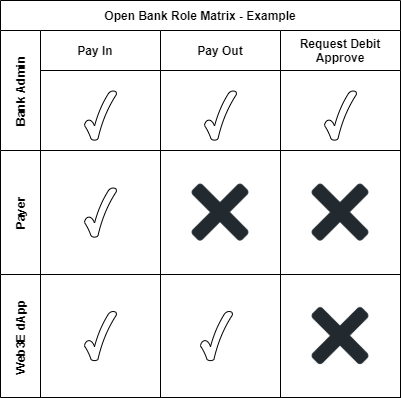

The diagram above was exported from draw.io. Its source (the exported page's mxGraphModel, read from the mxfile embedded in the PNG):
<mxGraphModel dx="782" dy="421" grid="1" gridSize="10" guides="1" tooltips="1" connect="1" arrows="1" fold="1" page="1" pageScale="1" pageWidth="827" pageHeight="1169" math="0" shadow="0">
  <root>
    <mxCell id="Ddf7MWd3qj6qZNlTfJmY-0" />
    <mxCell id="Ddf7MWd3qj6qZNlTfJmY-1" parent="Ddf7MWd3qj6qZNlTfJmY-0" />
    <mxCell id="Ddf7MWd3qj6qZNlTfJmY-56" value="Open Bank Role Matrix - Example" style="shape=table;childLayout=tableLayout;rowLines=0;columnLines=0;startSize=30;collapsible=0;recursiveResize=0;expand=0;pointerEvents=0;fontStyle=1;align=center;strokeColor=#000000;" vertex="1" parent="Ddf7MWd3qj6qZNlTfJmY-1">
      <mxGeometry x="214" y="20" width="400" height="397" as="geometry" />
    </mxCell>
    <mxCell id="Ddf7MWd3qj6qZNlTfJmY-57" value="Bank Admin" style="swimlane;horizontal=0;points=[[0,0.5],[1,0.5]];portConstraint=eastwest;startSize=40;collapsible=0;recursiveResize=0;expand=0;pointerEvents=0;fontStyle=1;strokeColor=#000000;" vertex="1" parent="Ddf7MWd3qj6qZNlTfJmY-56">
      <mxGeometry y="30" width="400" height="120" as="geometry" />
    </mxCell>
    <mxCell id="Ddf7MWd3qj6qZNlTfJmY-58" value="Pay In   " style="swimlane;connectable=0;startSize=40;collapsible=0;recursiveResize=0;expand=0;pointerEvents=0;strokeColor=#000000;" vertex="1" parent="Ddf7MWd3qj6qZNlTfJmY-57">
      <mxGeometry x="40" width="120" height="120" as="geometry">
        <mxRectangle width="120" height="120" as="alternateBounds" />
      </mxGeometry>
    </mxCell>
    <mxCell id="Ddf7MWd3qj6qZNlTfJmY-69" value="" style="verticalLabelPosition=bottom;verticalAlign=top;html=1;shape=mxgraph.basic.tick;strokeColor=#000000;" vertex="1" parent="Ddf7MWd3qj6qZNlTfJmY-58">
      <mxGeometry x="44" y="60" width="32" height="50" as="geometry" />
    </mxCell>
    <mxCell id="Ddf7MWd3qj6qZNlTfJmY-59" value="Pay Out" style="swimlane;connectable=0;startSize=40;collapsible=0;recursiveResize=0;expand=0;pointerEvents=0;strokeColor=#000000;" vertex="1" parent="Ddf7MWd3qj6qZNlTfJmY-57">
      <mxGeometry x="160" width="120" height="120" as="geometry">
        <mxRectangle width="120" height="120" as="alternateBounds" />
      </mxGeometry>
    </mxCell>
    <mxCell id="Ddf7MWd3qj6qZNlTfJmY-71" value="" style="verticalLabelPosition=bottom;verticalAlign=top;html=1;shape=mxgraph.basic.tick;strokeColor=#000000;" vertex="1" parent="Ddf7MWd3qj6qZNlTfJmY-59">
      <mxGeometry x="44" y="60" width="32" height="50" as="geometry" />
    </mxCell>
    <mxCell id="Ddf7MWd3qj6qZNlTfJmY-60" value="Request Debit &#10;Approve" style="swimlane;connectable=0;startSize=40;collapsible=0;recursiveResize=0;expand=0;pointerEvents=0;strokeColor=#000000;" vertex="1" parent="Ddf7MWd3qj6qZNlTfJmY-57">
      <mxGeometry x="280" width="120" height="120" as="geometry">
        <mxRectangle width="120" height="120" as="alternateBounds" />
      </mxGeometry>
    </mxCell>
    <mxCell id="Ddf7MWd3qj6qZNlTfJmY-70" value="" style="verticalLabelPosition=bottom;verticalAlign=top;html=1;shape=mxgraph.basic.tick;strokeColor=#000000;" vertex="1" parent="Ddf7MWd3qj6qZNlTfJmY-60">
      <mxGeometry x="44" y="60" width="32" height="50" as="geometry" />
    </mxCell>
    <mxCell id="Ddf7MWd3qj6qZNlTfJmY-61" value="Payer" style="swimlane;horizontal=0;points=[[0,0.5],[1,0.5]];portConstraint=eastwest;startSize=40;collapsible=0;recursiveResize=0;expand=0;pointerEvents=0;strokeColor=#000000;" vertex="1" parent="Ddf7MWd3qj6qZNlTfJmY-56">
      <mxGeometry y="150" width="400" height="124" as="geometry" />
    </mxCell>
    <mxCell id="Ddf7MWd3qj6qZNlTfJmY-62" value="" style="swimlane;connectable=0;startSize=0;collapsible=0;recursiveResize=0;expand=0;pointerEvents=0;strokeColor=#000000;" vertex="1" parent="Ddf7MWd3qj6qZNlTfJmY-61">
      <mxGeometry x="40" width="120" height="124" as="geometry">
        <mxRectangle width="120" height="124" as="alternateBounds" />
      </mxGeometry>
    </mxCell>
    <mxCell id="Ddf7MWd3qj6qZNlTfJmY-72" value="" style="verticalLabelPosition=bottom;verticalAlign=top;html=1;shape=mxgraph.basic.tick;strokeColor=#000000;" vertex="1" parent="Ddf7MWd3qj6qZNlTfJmY-62">
      <mxGeometry x="44" y="37" width="32" height="50" as="geometry" />
    </mxCell>
    <mxCell id="Ddf7MWd3qj6qZNlTfJmY-63" value="" style="swimlane;connectable=0;startSize=0;collapsible=0;recursiveResize=0;expand=0;pointerEvents=0;strokeColor=#000000;" vertex="1" parent="Ddf7MWd3qj6qZNlTfJmY-61">
      <mxGeometry x="160" width="120" height="124" as="geometry">
        <mxRectangle width="120" height="124" as="alternateBounds" />
      </mxGeometry>
    </mxCell>
    <mxCell id="Ddf7MWd3qj6qZNlTfJmY-74" value="" style="shape=image;html=1;verticalAlign=top;verticalLabelPosition=bottom;labelBackgroundColor=#ffffff;imageAspect=0;aspect=fixed;image=https://cdn1.iconfinder.com/data/icons/andriod-app/36/close-128.png;strokeColor=#000000;" vertex="1" parent="Ddf7MWd3qj6qZNlTfJmY-63">
      <mxGeometry x="26" y="28" width="68" height="68" as="geometry" />
    </mxCell>
    <mxCell id="Ddf7MWd3qj6qZNlTfJmY-64" value="" style="swimlane;connectable=0;startSize=0;collapsible=0;recursiveResize=0;expand=0;pointerEvents=0;strokeColor=#000000;" vertex="1" parent="Ddf7MWd3qj6qZNlTfJmY-61">
      <mxGeometry x="280" width="120" height="124" as="geometry">
        <mxRectangle width="120" height="124" as="alternateBounds" />
      </mxGeometry>
    </mxCell>
    <mxCell id="Ddf7MWd3qj6qZNlTfJmY-75" value="" style="shape=image;html=1;verticalAlign=top;verticalLabelPosition=bottom;labelBackgroundColor=#ffffff;imageAspect=0;aspect=fixed;image=https://cdn1.iconfinder.com/data/icons/andriod-app/36/close-128.png;strokeColor=#000000;" vertex="1" parent="Ddf7MWd3qj6qZNlTfJmY-64">
      <mxGeometry x="26" y="28" width="68" height="68" as="geometry" />
    </mxCell>
    <mxCell id="Ddf7MWd3qj6qZNlTfJmY-65" value="Web3E dApp" style="swimlane;horizontal=0;points=[[0,0.5],[1,0.5]];portConstraint=eastwest;startSize=40;collapsible=0;recursiveResize=0;expand=0;pointerEvents=0;strokeColor=#000000;" vertex="1" parent="Ddf7MWd3qj6qZNlTfJmY-56">
      <mxGeometry y="274" width="400" height="123" as="geometry" />
    </mxCell>
    <mxCell id="Ddf7MWd3qj6qZNlTfJmY-66" value="" style="swimlane;connectable=0;startSize=0;collapsible=0;recursiveResize=0;expand=0;pointerEvents=0;strokeColor=#000000;" vertex="1" parent="Ddf7MWd3qj6qZNlTfJmY-65">
      <mxGeometry x="40" width="120" height="123" as="geometry">
        <mxRectangle width="120" height="123" as="alternateBounds" />
      </mxGeometry>
    </mxCell>
    <mxCell id="Ddf7MWd3qj6qZNlTfJmY-73" value="" style="verticalLabelPosition=bottom;verticalAlign=top;html=1;shape=mxgraph.basic.tick;strokeColor=#000000;" vertex="1" parent="Ddf7MWd3qj6qZNlTfJmY-66">
      <mxGeometry x="44" y="36.5" width="32" height="50" as="geometry" />
    </mxCell>
    <mxCell id="Ddf7MWd3qj6qZNlTfJmY-67" value="" style="swimlane;connectable=0;startSize=0;collapsible=0;recursiveResize=0;expand=0;pointerEvents=0;strokeColor=#000000;" vertex="1" parent="Ddf7MWd3qj6qZNlTfJmY-65">
      <mxGeometry x="160" width="120" height="123" as="geometry">
        <mxRectangle width="120" height="123" as="alternateBounds" />
      </mxGeometry>
    </mxCell>
    <mxCell id="Ddf7MWd3qj6qZNlTfJmY-77" value="" style="verticalLabelPosition=bottom;verticalAlign=top;html=1;shape=mxgraph.basic.tick;strokeColor=#000000;" vertex="1" parent="Ddf7MWd3qj6qZNlTfJmY-67">
      <mxGeometry x="40" y="36.5" width="32" height="50" as="geometry" />
    </mxCell>
    <mxCell id="Ddf7MWd3qj6qZNlTfJmY-68" value="" style="swimlane;connectable=0;startSize=0;collapsible=0;recursiveResize=0;expand=0;pointerEvents=0;strokeColor=#000000;" vertex="1" parent="Ddf7MWd3qj6qZNlTfJmY-65">
      <mxGeometry x="280" width="120" height="123" as="geometry">
        <mxRectangle width="120" height="123" as="alternateBounds" />
      </mxGeometry>
    </mxCell>
    <mxCell id="Ddf7MWd3qj6qZNlTfJmY-76" value="" style="shape=image;html=1;verticalAlign=top;verticalLabelPosition=bottom;labelBackgroundColor=#ffffff;imageAspect=0;aspect=fixed;image=https://cdn1.iconfinder.com/data/icons/andriod-app/36/close-128.png;strokeColor=#000000;" vertex="1" parent="Ddf7MWd3qj6qZNlTfJmY-68">
      <mxGeometry x="26" y="27.5" width="68" height="68" as="geometry" />
    </mxCell>
  </root>
</mxGraphModel>